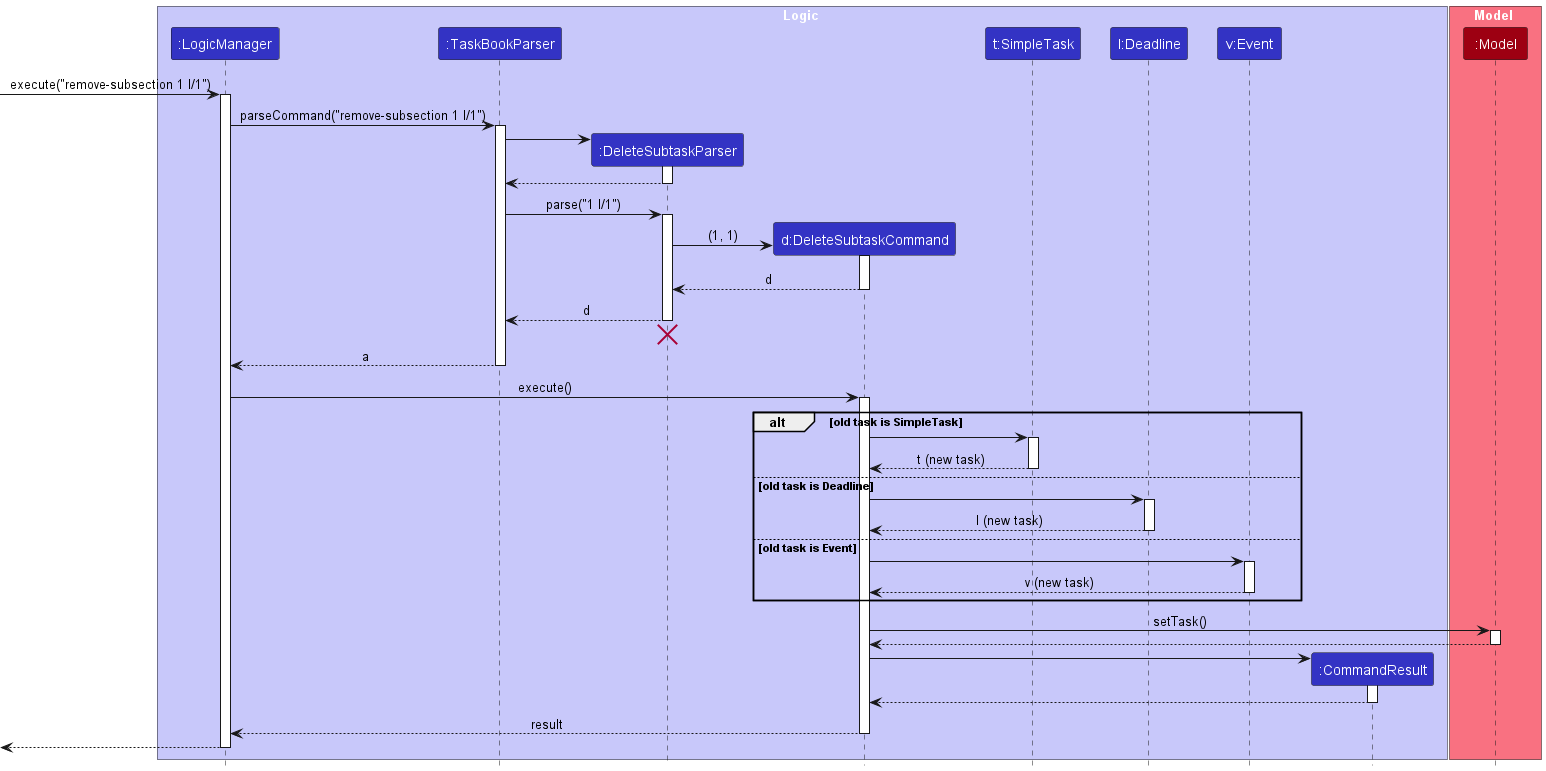

The diagram above was rendered by PlantUML. Its source (embedded in the PNG):
@startuml
!include style.puml

box Logic LOGIC_COLOR_T1
participant ":LogicManager" as LogicManager LOGIC_COLOR
participant ":TaskBookParser" as TaskBookParser LOGIC_COLOR
participant ":DeleteSubtaskParser" as DeleteSubtaskParser LOGIC_COLOR
participant "d:DeleteSubtaskCommand" as DeleteSubtaskCommand LOGIC_COLOR
participant "t:SimpleTask" as SimpleTask LOGIC_COLOR
participant "l:Deadline" as Deadline LOGIC_COLOR
participant "v:Event" as Event LOGIC_COLOR
participant ":CommandResult" as CommandResult LOGIC_COLOR


end box

box Model MODEL_COLOR_T1
participant ":Model" as Model MODEL_COLOR
end box

[-> LogicManager : execute("remove-subsection 1 I/1")
activate LogicManager

LogicManager -> TaskBookParser : parseCommand("remove-subsection 1 I/1")
activate TaskBookParser

create DeleteSubtaskParser
TaskBookParser -> DeleteSubtaskParser
activate DeleteSubtaskParser

DeleteSubtaskParser --> TaskBookParser
deactivate DeleteSubtaskParser

TaskBookParser -> DeleteSubtaskParser : parse("1 I/1")
activate DeleteSubtaskParser

create DeleteSubtaskCommand
DeleteSubtaskParser -> DeleteSubtaskCommand : (1, 1)
activate DeleteSubtaskCommand

DeleteSubtaskCommand --> DeleteSubtaskParser : d
deactivate DeleteSubtaskCommand

DeleteSubtaskParser --> TaskBookParser : d
deactivate DeleteSubtaskParser
'Hidden arrow to position the destroy marker below the end of the activation bar.
DeleteSubtaskParser -[hidden]-> TaskBookParser
destroy DeleteSubtaskParser

TaskBookParser --> LogicManager : a
deactivate TaskBookParser

LogicManager -> DeleteSubtaskCommand : execute()
activate DeleteSubtaskCommand

alt old task is SimpleTask

    DeleteSubtaskCommand -> SimpleTask
    activate SimpleTask

    SimpleTask --> DeleteSubtaskCommand : t (new task)
    deactivate SimpleTask

else old task is Deadline
    DeleteSubtaskCommand -> Deadline
    activate Deadline

    Deadline --> DeleteSubtaskCommand : l (new task)
    deactivate Deadline

else old task is Event
    DeleteSubtaskCommand -> Event
    activate Event

    Event --> DeleteSubtaskCommand : v (new task)
    deactivate Event
end

DeleteSubtaskCommand -> Model : setTask()
activate Model

Model --> DeleteSubtaskCommand
deactivate Model

create CommandResult
DeleteSubtaskCommand -> CommandResult
activate CommandResult

CommandResult --> DeleteSubtaskCommand
deactivate CommandResult

DeleteSubtaskCommand --> LogicManager : result
deactivate DeleteSubtaskCommand

[<--LogicManager
deactivate LogicManager
@enduml